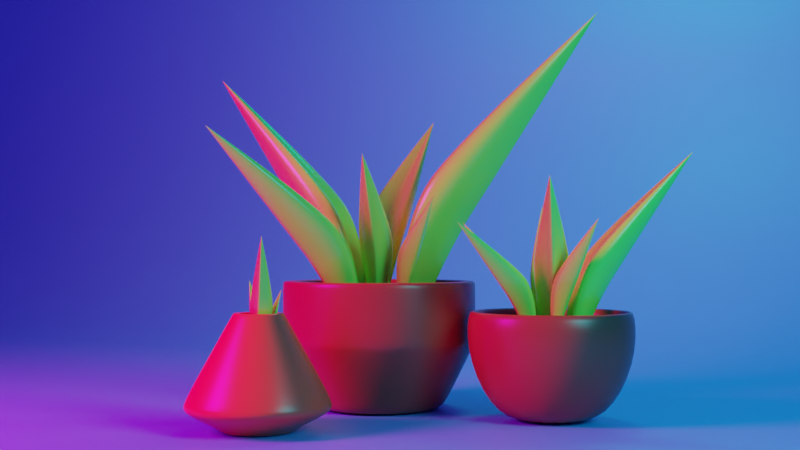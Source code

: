 # Source: stylized_plant.blend  (saved by Blender 3.5.10; exported with 4.5.12 LTS)
import bpy
from mathutils import Matrix  # noqa: F401  (used for matrix-valued properties, if any)

bpy.ops.wm.read_factory_settings(use_empty=True)
scene = bpy.context.scene
scene.name = 'Scene'

# ---- collections
col_collection = bpy.data.collections.new('Collection'); scene.collection.children.link(col_collection)

# ---- materials (node trees are filled in below, after node groups)
mat_material = bpy.data.materials.new('Material')
mat_material.use_transparent_shadow = False
mat_x = bpy.data.materials.new('горшок')
mat_x.use_transparent_shadow = False
mat_material_001 = bpy.data.materials.new('Material.001')
mat_material_001.use_transparent_shadow = False
mat_plant = bpy.data.materials.new('plant')
mat_plant.use_transparent_shadow = False
mat_x_1 = bpy.data.materials.new('фон')
mat_x_1.use_transparent_shadow = False

# ---- material node trees
mat_material.use_nodes = True; mat_material.node_tree.nodes.clear()
_N = mat_material.node_tree.nodes; _L = mat_material.node_tree.links
n0 = _N.new('ShaderNodeBsdfPrincipled'); n0.name = 'Principled BSDF'; n0.location = (10, 300)
n0.distribution = 'GGX'
n0.subsurface_method = 'RANDOM_WALK_SKIN'
n0.inputs[0].default_value = (0.956, 0.09084, 0.04519, 1.0)
n0.inputs[2].default_value = 0.335
n0.inputs[3].default_value = 1.45
n0.inputs[27].default_value = (0.0, 0.0, 0.0, 1.0)
n0.inputs[28].default_value = 1.0
n1 = _N.new('ShaderNodeOutputMaterial'); n1.name = 'Material Output'; n1.location = (300, 300)
_L.new(n0.outputs[0], n1.inputs[0])
n1.is_active_output = True
mat_x.use_nodes = True; mat_x.node_tree.nodes.clear()
_N = mat_x.node_tree.nodes; _L = mat_x.node_tree.links
n0 = _N.new('ShaderNodeBsdfPrincipled'); n0.name = 'Principled BSDF'; n0.location = (10, 300)
n0.distribution = 'GGX'
n0.subsurface_method = 'RANDOM_WALK_SKIN'
n0.inputs[0].default_value = (0.4179, 0.05448, 0.0319, 1.0)
n0.inputs[2].default_value = 0.335
n0.inputs[3].default_value = 1.45
n0.inputs[27].default_value = (0.0, 0.0, 0.0, 1.0)
n0.inputs[28].default_value = 1.0
n1 = _N.new('ShaderNodeOutputMaterial'); n1.name = 'Material Output'; n1.location = (300, 300)
_L.new(n0.outputs[0], n1.inputs[0])
n1.is_active_output = True
mat_material_001.use_nodes = True; mat_material_001.node_tree.nodes.clear()
_N = mat_material_001.node_tree.nodes; _L = mat_material_001.node_tree.links
n0 = _N.new('ShaderNodeBsdfPrincipled'); n0.name = 'Principled BSDF'; n0.location = (10, 300)
n0.distribution = 'GGX'
n0.subsurface_method = 'RANDOM_WALK_SKIN'
n0.inputs[0].default_value = (0.0678, 0.03663, 0.02967, 1.0)
n0.inputs[2].default_value = 0.882
n0.inputs[3].default_value = 1.45
n0.inputs[27].default_value = (0.0, 0.0, 0.0, 1.0)
n0.inputs[28].default_value = 1.0
n1 = _N.new('ShaderNodeOutputMaterial'); n1.name = 'Material Output'; n1.location = (300, 300)
_L.new(n0.outputs[0], n1.inputs[0])
n1.is_active_output = True
mat_plant.use_nodes = True; mat_plant.node_tree.nodes.clear()
_N = mat_plant.node_tree.nodes; _L = mat_plant.node_tree.links
n0 = _N.new('ShaderNodeBsdfPrincipled'); n0.name = 'Principled BSDF'; n0.location = (10, 300)
n0.distribution = 'GGX'
n0.subsurface_method = 'RANDOM_WALK_SKIN'
n0.inputs[0].default_value = (0.6038, 0.9473, 0.09084, 1.0)
n0.inputs[2].default_value = 0.215
n0.inputs[3].default_value = 1.45
n0.inputs[27].default_value = (0.0, 0.0, 0.0, 1.0)
n0.inputs[28].default_value = 1.0
n1 = _N.new('ShaderNodeOutputMaterial'); n1.name = 'Material Output'; n1.location = (300, 300)
_L.new(n0.outputs[0], n1.inputs[0])
n1.is_active_output = True
mat_x_1.use_nodes = True; mat_x_1.node_tree.nodes.clear()
_N = mat_x_1.node_tree.nodes; _L = mat_x_1.node_tree.links
n0 = _N.new('ShaderNodeBsdfPrincipled'); n0.name = 'Principled BSDF'; n0.location = (10, 300)
n0.distribution = 'GGX'
n0.subsurface_method = 'RANDOM_WALK_SKIN'
n0.inputs[0].default_value = (0.1559, 0.3663, 0.956, 1.0)
n0.inputs[3].default_value = 1.45
n0.inputs[27].default_value = (0.0, 0.0, 0.0, 1.0)
n0.inputs[28].default_value = 1.0
n1 = _N.new('ShaderNodeOutputMaterial'); n1.name = 'Material Output'; n1.location = (300, 300)
_L.new(n0.outputs[0], n1.inputs[0])
n1.is_active_output = True

# ---- world
world_world = bpy.data.worlds.new('World'); scene.world = world_world
world_world.use_nodes = True; world_world.node_tree.nodes.clear()
_N = world_world.node_tree.nodes; _L = world_world.node_tree.links
n0 = _N.new('ShaderNodeOutputWorld'); n0.name = 'World Output'; n0.location = (300, 300)
n1 = _N.new('ShaderNodeBackground'); n1.name = 'Background'; n1.location = (10, 300)
n1.inputs[0].default_value = (0.000861, 0.0, 0.02342, 1.0)
n1.inputs[1].default_value = 9.3
_L.new(n1.outputs[0], n0.inputs[0])
n0.is_active_output = True
world_world.color = (0.05088, 0.05088, 0.05088)
world_world.use_sun_shadow = False
world_world.sun_shadow_jitter_overblur = 0.0

# ---- cameras
cam_camera_001 = bpy.data.cameras.new('Camera.001')

# ---- lights
light_area = bpy.data.lights.new('Area', 'AREA')
light_area.color = (0.4564, 0.0, 0.2083)
light_area.transmission_factor = 0.0
light_area.energy = 3.927e+04
light_area.shadow_maximum_resolution = 0.006
light_area.use_absolute_resolution = True
light_area.size = 9.81
light_area.size_y = 1.0
light_area_001 = bpy.data.lights.new('Area.001', 'AREA')
light_area_001.color = (0.0, 0.9015, 1.0)
light_area_001.transmission_factor = 0.0
light_area_001.energy = 3927.0
light_area_001.shadow_maximum_resolution = 0.006
light_area_001.use_absolute_resolution = True
light_area_001.size = 9.81
light_area_001.size_y = 1.0
light_area_002 = bpy.data.lights.new('Area.002', 'AREA')
light_area_002.color = (0.0, 1.0, 0.9695)
light_area_002.transmission_factor = 0.0
light_area_002.energy = 4712.0
light_area_002.shadow_maximum_resolution = 0.006
light_area_002.use_absolute_resolution = True
light_area_002.size = 9.81
light_area_002.size_y = 1.0

# ---- meshes
me_vert = bpy.data.meshes.new('Vert')
me_vert.from_pydata([(0.0, 0.0, 0.0), (-2.004, 0.0, 0.0), (-3.997, -0.02266, 1.129), (-1.073, 0.02114, 6.474), (-3.997, -0.02266, 1.259), (-3.942, -0.02266, 1.019), (-1.073, 0.02114, 6.358), (-2.091, 2.332e-08, 0.1736), (-1.783, 0.0, 0.0)], [(8, 1), (5, 2), (6, 3), (2, 4), (7, 5), (4, 6), (1, 7), (0, 8)], [])
me_vert.materials.append(mat_material)
me_vert.update()
me_vert_001 = bpy.data.meshes.new('Vert.001')
me_vert_001.from_pydata([(0.0, 0.0, 0.0), (-2.004, 0.0, 0.0), (-3.005, 2.679e-07, 1.994), (-3.005, 2.679e-07, 3.998)], [(0, 1), (1, 2), (2, 3)], [])
me_vert_001.materials.append(mat_x)
me_vert_001.update()
me_vert_002 = bpy.data.meshes.new('Vert.002')
me_vert_002.from_pydata([(0.0, 0.0, 0.0), (-2.004, 0.0, 0.0), (-3.005, 2.679e-07, 1.994), (-3.005, 2.679e-07, 3.998), (-3.005, 2.679e-07, 2.123), (-2.95, 2.531e-07, 1.884), (-3.005, 2.679e-07, 3.882), (-2.091, 2.332e-08, 0.1736), (-1.783, 0.0, 0.0)], [(8, 1), (5, 2), (6, 3), (2, 4), (7, 5), (4, 6), (1, 7), (0, 8)], [])
me_vert_002.materials.append(mat_x)
me_vert_002.update()
me_circle = bpy.data.meshes.new('Circle')
me_circle.from_pydata([(0.0, 1.0, 0.0253), (-0.1951, 0.9808, 0.0551), (-0.3827, 0.9239, 0.04819), (-0.5556, 0.8315, 0.007662), (-0.7071, 0.7071, 0.003333), (-0.8315, 0.5556, 0.01314), (-0.9239, 0.3827, 0.04494), (-0.9808, 0.1951, 0.01716), (-1.0, 0.0, 0.04665), (-0.9808, -0.1951, 0.01117), (-0.9239, -0.3827, 0.04506), (-0.8315, -0.5556, 0.05257), (-0.7071, -0.7071, 0.02494), (-0.5556, -0.8315, 0.05667), (-0.3827, -0.9239, 0.05548), (-0.1951, -0.9808, 0.006666), (0.0, -1.0, 0.004051), (0.1951, -0.9808, 0.05711), (0.3827, -0.9239, 0.01678), (0.5556, -0.8315, 0.0387), (0.7071, -0.7071, 0.03869), (0.8315, -0.5556, 0.0002792), (0.9239, -0.3827, 0.03111), (0.9808, -0.1951, 0.02202), (1.0, 0.0, 0.05812), (0.9808, 0.1951, 0.02788), (0.9239, 0.3827, 0.02479), (0.8315, 0.5556, 0.005439), (0.7071, 0.7071, 0.02748), (0.5556, 0.8315, 0.0355), (0.3827, 0.9239, 0.01904), (0.1951, 0.9808, 0.004095), (-0.008461, 0.9323, 0.004912), (-0.2098, 0.8462, 0.04645), (-0.4013, 0.7257, 0.03097), (-0.5755, 0.5755, 0.01481), (-0.7257, 0.4013, 0.03669), (-0.8462, 0.2098, 0.03853), (-0.9323, 0.008461, 0.05647), (0.1852, 0.8413, 0.01047), (-0.01718, 0.7243, 0.0154), (-0.2168, 0.5773, 0.05413), (-0.4059, 0.4059, 0.05007), (-0.5773, 0.2168, 0.007582), (-0.7243, 0.01718, 0.05773), (-0.8413, -0.1852, 0.03739), (0.3765, 0.7133, 0.03343), (0.1842, 0.5664, 0.008105), (-0.01371, 0.3964, 0.02163), (-0.2098, 0.2098, 0.04911), (-0.3964, 0.01371, 0.06919), (-0.5664, -0.1842, 0.037), (-0.7133, -0.3765, 0.01969), (0.5556, 0.5556, 0.04945), (0.3827, 0.3827, 0.009834), (0.1951, 0.1951, 0.07972), (1.49e-08, 1.49e-08, 0.09078), (-0.1951, -0.1951, 0.03472), (-0.3827, -0.3827, 0.008537), (-0.5556, -0.5556, 0.06114), (0.7133, 0.3765, 0.06405), (0.5664, 0.1842, 0.01336), (0.3964, -0.01371, 0.02845), (0.2098, -0.2098, 0.04556), (0.01371, -0.3964, 0.01592), (-0.1842, -0.5664, 0.05675), (-0.3765, -0.7133, 0.05372), (0.8413, 0.1852, 0.02792), (0.7243, -0.01718, 0.02783), (0.5773, -0.2168, 0.03854), (0.4059, -0.4059, 0.04517), (0.2168, -0.5773, 0.01426), (0.01718, -0.7243, 0.02981), (-0.1852, -0.8413, 0.02647), (0.9323, -0.008461, 0.04918), (0.8462, -0.2098, 0.00627), (0.7257, -0.4013, 0.03052), (0.5755, -0.5755, 0.04978), (0.4013, -0.7257, 0.04263), (0.2098, -0.8462, 0.04997), (0.008461, -0.9323, 0.01972)], [], [(1, 32, 31, 0), (32, 39, 30, 31), (39, 46, 29, 30), (46, 53, 28, 29), (53, 60, 27, 28), (60, 67, 26, 27), (67, 74, 25, 26), (74, 23, 24, 25), (2, 33, 32, 1), (33, 40, 39, 32), (40, 47, 46, 39), (47, 54, 53, 46), (54, 61, 60, 53), (61, 68, 67, 60), (68, 75, 74, 67), (75, 22, 23, 74), (3, 34, 33, 2), (34, 41, 40, 33), (41, 48, 47, 40), (48, 55, 54, 47), (55, 62, 61, 54), (62, 69, 68, 61), (69, 76, 75, 68), (76, 21, 22, 75), (4, 35, 34, 3), (35, 42, 41, 34), (42, 49, 48, 41), (49, 56, 55, 48), (56, 63, 62, 55), (63, 70, 69, 62), (70, 77, 76, 69), (77, 20, 21, 76), (5, 36, 35, 4), (36, 43, 42, 35), (43, 50, 49, 42), (50, 57, 56, 49), (57, 64, 63, 56), (64, 71, 70, 63), (71, 78, 77, 70), (78, 19, 20, 77), (6, 37, 36, 5), (37, 44, 43, 36), (44, 51, 50, 43), (51, 58, 57, 50), (58, 65, 64, 57), (65, 72, 71, 64), (72, 79, 78, 71), (79, 18, 19, 78), (7, 38, 37, 6), (38, 45, 44, 37), (45, 52, 51, 44), (52, 59, 58, 51), (59, 66, 65, 58), (66, 73, 72, 65), (73, 80, 79, 72), (80, 17, 18, 79), (8, 9, 38, 7), (9, 10, 45, 38), (10, 11, 52, 45), (11, 12, 59, 52), (12, 13, 66, 59), (13, 14, 73, 66), (14, 15, 80, 73), (15, 16, 17, 80)])
me_circle.polygons.foreach_set('use_smooth', [True] * 64)
_uv = me_circle.uv_layers.new(name='UVMap')
_uv.uv.foreach_set('vector', [0.0, 0.0, 0.0, 0.0, 0.0, 0.0, 0.0, 0.0, 0.0, 0.0, 0.0, 0.0, 0.0, 0.0, 0.0, 0.0, 0.0, 0.0, 0.0, 0.0, 0.0, 0.0, 0.0, 0.0, 0.0, 0.0, 0.0, 0.0, 0.0, 0.0, 0.0, 0.0, 0.0, 0.0, 0.0, 0.0, 0.0, 0.0, 0.0, 0.0, 0.0, 0.0, 0.0, 0.0, 0.0, 0.0, 0.0, 0.0, 0.0, 0.0, 0.0, 0.0, 0.0, 0.0, 0.0, 0.0, 0.0, 0.0, 0.0, 0.0, 0.0, 0.0, 0.0, 0.0, 0.0, 0.0, 0.0, 0.0, 0.0, 0.0, 0.0, 0.0, 0.0, 0.0, 0.0, 0.0, 0.0, 0.0, 0.0, 0.0, 0.0, 0.0, 0.0, 0.0, 0.0, 0.0, 0.0, 0.0, 0.0, 0.0, 0.0, 0.0, 0.0, 0.0, 0.0, 0.0, 0.0, 0.0, 0.0, 0.0, 0.0, 0.0, 0.0, 0.0, 0.0, 0.0, 0.0, 0.0, 0.0, 0.0, 0.0, 0.0, 0.0, 0.0, 0.0, 0.0, 0.0, 0.0, 0.0, 0.0, 0.0, 0.0, 0.0, 0.0, 0.0, 0.0, 0.0, 0.0, 0.0, 0.0, 0.0, 0.0, 0.0, 0.0, 0.0, 0.0, 0.0, 0.0, 0.0, 0.0, 0.0, 0.0, 0.0, 0.0, 0.0, 0.0, 0.0, 0.0, 0.0, 0.0, 0.0, 0.0, 0.0, 0.0, 0.0, 0.0, 0.0, 0.0, 0.0, 0.0, 0.0, 0.0, 0.0, 0.0, 0.0, 0.0, 0.0, 0.0, 0.0, 0.0, 0.0, 0.0, 0.0, 0.0, 0.0, 0.0, 0.0, 0.0, 0.0, 0.0, 0.0, 0.0, 0.0, 0.0, 0.0, 0.0, 0.0, 0.0, 0.0, 0.0, 0.0, 0.0, 0.0, 0.0, 0.0, 0.0, 0.0, 0.0, 0.0, 0.0, 0.0, 0.0, 0.0, 0.0, 0.0, 0.0, 0.0, 0.0, 0.0, 0.0, 0.0, 0.0, 0.0, 0.0, 0.0, 0.0, 0.0, 0.0, 0.0, 0.0, 0.0, 0.0, 0.0, 0.0, 0.0, 0.0, 0.0, 0.0, 0.0, 0.0, 0.0, 0.0, 0.0, 0.0, 0.0, 0.0, 0.0, 0.0, 0.0, 0.0, 0.0, 0.0, 0.0, 0.0, 0.0, 0.0, 0.0, 0.0, 0.0, 0.0, 0.0, 0.0, 0.0, 0.0, 0.0, 0.0, 0.0, 0.0, 0.0, 0.0, 0.0, 0.0, 0.0, 0.0, 0.0, 0.0, 0.0, 0.0, 0.0, 0.0, 0.0, 0.0, 0.0, 0.0, 0.0, 0.0, 0.0, 0.0, 0.0, 0.0, 0.0, 0.0, 0.0, 0.0, 0.0, 0.0, 0.0, 0.0, 0.0, 0.0, 0.0, 0.0, 0.0, 0.0, 0.0, 0.0, 0.0, 0.0, 0.0, 0.0, 0.0, 0.0, 0.0, 0.0, 0.0, 0.0, 0.0, 0.0, 0.0, 0.0, 0.0, 0.0, 0.0, 0.0, 0.0, 0.0, 0.0, 0.0, 0.0, 0.0, 0.0, 0.0, 0.0, 0.0, 0.0, 0.0, 0.0, 0.0, 0.0, 0.0, 0.0, 0.0, 0.0, 0.0, 0.0, 0.0, 0.0, 0.0, 0.0, 0.0, 0.0, 0.0, 0.0, 0.0, 0.0, 0.0, 0.0, 0.0, 0.0, 0.0, 0.0, 0.0, 0.0, 0.0, 0.0, 0.0, 0.0, 0.0, 0.0, 0.0, 0.0, 0.0, 0.0, 0.0, 0.0, 0.0, 0.0, 0.0, 0.0, 0.0, 0.0, 0.0, 0.0, 0.0, 0.0, 0.0, 0.0, 0.0, 0.0, 0.0, 0.0, 0.0, 0.0, 0.0, 0.0, 0.0, 0.0, 0.0, 0.0, 0.0, 0.0, 0.0, 0.0, 0.0, 0.0, 0.0, 0.0, 0.0, 0.0, 0.0, 0.0, 0.0, 0.0, 0.0, 0.0, 0.0, 0.0, 0.0, 0.0, 0.0, 0.0, 0.0, 0.0, 0.0, 0.0, 0.0, 0.0, 0.0, 0.0, 0.0, 0.0, 0.0, 0.0, 0.0, 0.0, 0.0, 0.0, 0.0, 0.0, 0.0, 0.0, 0.0, 0.0, 0.0, 0.0, 0.0, 0.0, 0.0, 0.0, 0.0, 0.0, 0.0, 0.0, 0.0, 0.0, 0.0, 0.0, 0.0, 0.0, 0.0, 0.0, 0.0, 0.0, 0.0, 0.0, 0.0, 0.0, 0.0, 0.0, 0.0, 0.0, 0.0, 0.0, 0.0, 0.0, 0.0, 0.0, 0.0, 0.0, 0.0, 0.0, 0.0, 0.0, 0.0, 0.0, 0.0, 0.0, 0.0, 0.0, 0.0, 0.0, 0.0, 0.0, 0.0, 0.0, 0.0, 0.0, 0.0, 0.0, 0.0, 0.0, 0.0, 0.0, 0.0, 0.0, 0.0, 0.0, 0.0, 0.0, 0.0, 0.0, 0.0, 0.0, 0.0, 0.0, 0.0, 0.0, 0.0, 0.0, 0.0, 0.0, 0.0])
me_circle.materials.append(mat_material_001)
me_circle.update()
me_circle_001 = bpy.data.meshes.new('Circle.001')
me_circle_001.from_pydata([(0.0, 1.0, 0.0253), (-0.1951, 0.9808, 0.0551), (-0.3827, 0.9239, 0.04819), (-0.5556, 0.8315, 0.007662), (-0.7071, 0.7071, 0.003333), (-0.8315, 0.5556, 0.01314), (-0.9239, 0.3827, 0.04494), (-0.9808, 0.1951, 0.01716), (-1.0, 0.0, 0.04665), (-0.9808, -0.1951, 0.01117), (-0.9239, -0.3827, 0.04506), (-0.8315, -0.5556, 0.05257), (-0.7071, -0.7071, 0.02494), (-0.5556, -0.8315, 0.05667), (-0.3827, -0.9239, 0.05548), (-0.1951, -0.9808, 0.006666), (0.0, -1.0, 0.004051), (0.1951, -0.9808, 0.05711), (0.3827, -0.9239, 0.01678), (0.5556, -0.8315, 0.0387), (0.7071, -0.7071, 0.03869), (0.8315, -0.5556, 0.0002792), (0.9239, -0.3827, 0.03111), (0.9808, -0.1951, 0.02202), (1.0, 0.0, 0.05812), (0.9808, 0.1951, 0.02788), (0.9239, 0.3827, 0.02479), (0.8315, 0.5556, 0.005439), (0.7071, 0.7071, 0.02748), (0.5556, 0.8315, 0.0355), (0.3827, 0.9239, 0.01904), (0.1951, 0.9808, 0.004095), (-0.008461, 0.9323, 0.004912), (-0.2098, 0.8462, 0.04645), (-0.4013, 0.7257, 0.03097), (-0.5755, 0.5755, 0.01481), (-0.7257, 0.4013, 0.03669), (-0.8462, 0.2098, 0.03853), (-0.9323, 0.008461, 0.05647), (0.1852, 0.8413, 0.01047), (-0.01718, 0.7243, 0.0154), (-0.2168, 0.5773, 0.05413), (-0.4059, 0.4059, 0.05007), (-0.5773, 0.2168, 0.007582), (-0.7243, 0.01718, 0.05773), (-0.8413, -0.1852, 0.03739), (0.3765, 0.7133, 0.03343), (0.1842, 0.5664, 0.008105), (-0.01371, 0.3964, 0.02163), (-0.2098, 0.2098, 0.04911), (-0.3964, 0.01371, 0.06919), (-0.5664, -0.1842, 0.037), (-0.7133, -0.3765, 0.01969), (0.5556, 0.5556, 0.04945), (0.3827, 0.3827, 0.009834), (0.1951, 0.1951, 0.07972), (1.49e-08, 1.49e-08, 0.09078), (-0.1951, -0.1951, 0.03472), (-0.3827, -0.3827, 0.008537), (-0.5556, -0.5556, 0.06114), (0.7133, 0.3765, 0.06405), (0.5664, 0.1842, 0.01336), (0.3964, -0.01371, 0.02845), (0.2098, -0.2098, 0.04556), (0.01371, -0.3964, 0.01592), (-0.1842, -0.5664, 0.05675), (-0.3765, -0.7133, 0.05372), (0.8413, 0.1852, 0.02792), (0.7243, -0.01718, 0.02783), (0.5773, -0.2168, 0.03854), (0.4059, -0.4059, 0.04517), (0.2168, -0.5773, 0.01426), (0.01718, -0.7243, 0.02981), (-0.1852, -0.8413, 0.02647), (0.9323, -0.008461, 0.04918), (0.8462, -0.2098, 0.00627), (0.7257, -0.4013, 0.03052), (0.5755, -0.5755, 0.04978), (0.4013, -0.7257, 0.04263), (0.2098, -0.8462, 0.04997), (0.008461, -0.9323, 0.01972)], [], [(1, 32, 31, 0), (32, 39, 30, 31), (39, 46, 29, 30), (46, 53, 28, 29), (53, 60, 27, 28), (60, 67, 26, 27), (67, 74, 25, 26), (74, 23, 24, 25), (2, 33, 32, 1), (33, 40, 39, 32), (40, 47, 46, 39), (47, 54, 53, 46), (54, 61, 60, 53), (61, 68, 67, 60), (68, 75, 74, 67), (75, 22, 23, 74), (3, 34, 33, 2), (34, 41, 40, 33), (41, 48, 47, 40), (48, 55, 54, 47), (55, 62, 61, 54), (62, 69, 68, 61), (69, 76, 75, 68), (76, 21, 22, 75), (4, 35, 34, 3), (35, 42, 41, 34), (42, 49, 48, 41), (49, 56, 55, 48), (56, 63, 62, 55), (63, 70, 69, 62), (70, 77, 76, 69), (77, 20, 21, 76), (5, 36, 35, 4), (36, 43, 42, 35), (43, 50, 49, 42), (50, 57, 56, 49), (57, 64, 63, 56), (64, 71, 70, 63), (71, 78, 77, 70), (78, 19, 20, 77), (6, 37, 36, 5), (37, 44, 43, 36), (44, 51, 50, 43), (51, 58, 57, 50), (58, 65, 64, 57), (65, 72, 71, 64), (72, 79, 78, 71), (79, 18, 19, 78), (7, 38, 37, 6), (38, 45, 44, 37), (45, 52, 51, 44), (52, 59, 58, 51), (59, 66, 65, 58), (66, 73, 72, 65), (73, 80, 79, 72), (80, 17, 18, 79), (8, 9, 38, 7), (9, 10, 45, 38), (10, 11, 52, 45), (11, 12, 59, 52), (12, 13, 66, 59), (13, 14, 73, 66), (14, 15, 80, 73), (15, 16, 17, 80)])
me_circle_001.polygons.foreach_set('use_smooth', [True] * 64)
_uv = me_circle_001.uv_layers.new(name='UVMap')
_uv.uv.foreach_set('vector', [0.0, 0.0, 0.0, 0.0, 0.0, 0.0, 0.0, 0.0, 0.0, 0.0, 0.0, 0.0, 0.0, 0.0, 0.0, 0.0, 0.0, 0.0, 0.0, 0.0, 0.0, 0.0, 0.0, 0.0, 0.0, 0.0, 0.0, 0.0, 0.0, 0.0, 0.0, 0.0, 0.0, 0.0, 0.0, 0.0, 0.0, 0.0, 0.0, 0.0, 0.0, 0.0, 0.0, 0.0, 0.0, 0.0, 0.0, 0.0, 0.0, 0.0, 0.0, 0.0, 0.0, 0.0, 0.0, 0.0, 0.0, 0.0, 0.0, 0.0, 0.0, 0.0, 0.0, 0.0, 0.0, 0.0, 0.0, 0.0, 0.0, 0.0, 0.0, 0.0, 0.0, 0.0, 0.0, 0.0, 0.0, 0.0, 0.0, 0.0, 0.0, 0.0, 0.0, 0.0, 0.0, 0.0, 0.0, 0.0, 0.0, 0.0, 0.0, 0.0, 0.0, 0.0, 0.0, 0.0, 0.0, 0.0, 0.0, 0.0, 0.0, 0.0, 0.0, 0.0, 0.0, 0.0, 0.0, 0.0, 0.0, 0.0, 0.0, 0.0, 0.0, 0.0, 0.0, 0.0, 0.0, 0.0, 0.0, 0.0, 0.0, 0.0, 0.0, 0.0, 0.0, 0.0, 0.0, 0.0, 0.0, 0.0, 0.0, 0.0, 0.0, 0.0, 0.0, 0.0, 0.0, 0.0, 0.0, 0.0, 0.0, 0.0, 0.0, 0.0, 0.0, 0.0, 0.0, 0.0, 0.0, 0.0, 0.0, 0.0, 0.0, 0.0, 0.0, 0.0, 0.0, 0.0, 0.0, 0.0, 0.0, 0.0, 0.0, 0.0, 0.0, 0.0, 0.0, 0.0, 0.0, 0.0, 0.0, 0.0, 0.0, 0.0, 0.0, 0.0, 0.0, 0.0, 0.0, 0.0, 0.0, 0.0, 0.0, 0.0, 0.0, 0.0, 0.0, 0.0, 0.0, 0.0, 0.0, 0.0, 0.0, 0.0, 0.0, 0.0, 0.0, 0.0, 0.0, 0.0, 0.0, 0.0, 0.0, 0.0, 0.0, 0.0, 0.0, 0.0, 0.0, 0.0, 0.0, 0.0, 0.0, 0.0, 0.0, 0.0, 0.0, 0.0, 0.0, 0.0, 0.0, 0.0, 0.0, 0.0, 0.0, 0.0, 0.0, 0.0, 0.0, 0.0, 0.0, 0.0, 0.0, 0.0, 0.0, 0.0, 0.0, 0.0, 0.0, 0.0, 0.0, 0.0, 0.0, 0.0, 0.0, 0.0, 0.0, 0.0, 0.0, 0.0, 0.0, 0.0, 0.0, 0.0, 0.0, 0.0, 0.0, 0.0, 0.0, 0.0, 0.0, 0.0, 0.0, 0.0, 0.0, 0.0, 0.0, 0.0, 0.0, 0.0, 0.0, 0.0, 0.0, 0.0, 0.0, 0.0, 0.0, 0.0, 0.0, 0.0, 0.0, 0.0, 0.0, 0.0, 0.0, 0.0, 0.0, 0.0, 0.0, 0.0, 0.0, 0.0, 0.0, 0.0, 0.0, 0.0, 0.0, 0.0, 0.0, 0.0, 0.0, 0.0, 0.0, 0.0, 0.0, 0.0, 0.0, 0.0, 0.0, 0.0, 0.0, 0.0, 0.0, 0.0, 0.0, 0.0, 0.0, 0.0, 0.0, 0.0, 0.0, 0.0, 0.0, 0.0, 0.0, 0.0, 0.0, 0.0, 0.0, 0.0, 0.0, 0.0, 0.0, 0.0, 0.0, 0.0, 0.0, 0.0, 0.0, 0.0, 0.0, 0.0, 0.0, 0.0, 0.0, 0.0, 0.0, 0.0, 0.0, 0.0, 0.0, 0.0, 0.0, 0.0, 0.0, 0.0, 0.0, 0.0, 0.0, 0.0, 0.0, 0.0, 0.0, 0.0, 0.0, 0.0, 0.0, 0.0, 0.0, 0.0, 0.0, 0.0, 0.0, 0.0, 0.0, 0.0, 0.0, 0.0, 0.0, 0.0, 0.0, 0.0, 0.0, 0.0, 0.0, 0.0, 0.0, 0.0, 0.0, 0.0, 0.0, 0.0, 0.0, 0.0, 0.0, 0.0, 0.0, 0.0, 0.0, 0.0, 0.0, 0.0, 0.0, 0.0, 0.0, 0.0, 0.0, 0.0, 0.0, 0.0, 0.0, 0.0, 0.0, 0.0, 0.0, 0.0, 0.0, 0.0, 0.0, 0.0, 0.0, 0.0, 0.0, 0.0, 0.0, 0.0, 0.0, 0.0, 0.0, 0.0, 0.0, 0.0, 0.0, 0.0, 0.0, 0.0, 0.0, 0.0, 0.0, 0.0, 0.0, 0.0, 0.0, 0.0, 0.0, 0.0, 0.0, 0.0, 0.0, 0.0, 0.0, 0.0, 0.0, 0.0, 0.0, 0.0, 0.0, 0.0, 0.0, 0.0, 0.0, 0.0, 0.0, 0.0, 0.0, 0.0, 0.0, 0.0, 0.0, 0.0, 0.0, 0.0, 0.0, 0.0, 0.0, 0.0, 0.0, 0.0, 0.0, 0.0, 0.0, 0.0, 0.0, 0.0, 0.0, 0.0, 0.0, 0.0, 0.0, 0.0, 0.0, 0.0, 0.0, 0.0, 0.0, 0.0, 0.0, 0.0, 0.0, 0.0, 0.0, 0.0, 0.0, 0.0, 0.0, 0.0, 0.0, 0.0, 0.0, 0.0, 0.0, 0.0])
me_circle_001.materials.append(mat_material_001)
me_circle_001.update()
me_circle_002 = bpy.data.meshes.new('Circle.002')
me_circle_002.from_pydata([(0.0, 1.0, 0.0253), (-0.1951, 0.9808, 0.0551), (-0.3827, 0.9239, 0.04819), (-0.5556, 0.8315, 0.007662), (-0.7071, 0.7071, 0.003333), (-0.8315, 0.5556, 0.01314), (-0.9239, 0.3827, 0.04494), (-0.9808, 0.1951, 0.01716), (-1.0, 0.0, 0.04665), (-0.9808, -0.1951, 0.01117), (-0.9239, -0.3827, 0.04506), (-0.8315, -0.5556, 0.05257), (-0.7071, -0.7071, 0.02494), (-0.5556, -0.8315, 0.05667), (-0.3827, -0.9239, 0.05548), (-0.1951, -0.9808, 0.006666), (0.0, -1.0, 0.004051), (0.1951, -0.9808, 0.05711), (0.3827, -0.9239, 0.01678), (0.5556, -0.8315, 0.0387), (0.7071, -0.7071, 0.03869), (0.8315, -0.5556, 0.0002792), (0.9239, -0.3827, 0.03111), (0.9808, -0.1951, 0.02202), (1.0, 0.0, 0.05812), (0.9808, 0.1951, 0.02788), (0.9239, 0.3827, 0.02479), (0.8315, 0.5556, 0.005439), (0.7071, 0.7071, 0.02748), (0.5556, 0.8315, 0.0355), (0.3827, 0.9239, 0.01904), (0.1951, 0.9808, 0.004095), (-0.008461, 0.9323, 0.004912), (-0.2098, 0.8462, 0.04645), (-0.4013, 0.7257, 0.03097), (-0.5755, 0.5755, 0.01481), (-0.7257, 0.4013, 0.03669), (-0.8462, 0.2098, 0.03853), (-0.9323, 0.008461, 0.05647), (0.1852, 0.8413, 0.01047), (-0.01718, 0.7243, 0.0154), (-0.2168, 0.5773, 0.05413), (-0.4059, 0.4059, 0.05007), (-0.5773, 0.2168, 0.007582), (-0.7243, 0.01718, 0.05773), (-0.8413, -0.1852, 0.03739), (0.3765, 0.7133, 0.03343), (0.1842, 0.5664, 0.008105), (-0.01371, 0.3964, 0.02163), (-0.2098, 0.2098, 0.04911), (-0.3964, 0.01371, 0.06919), (-0.5664, -0.1842, 0.037), (-0.7133, -0.3765, 0.01969), (0.5556, 0.5556, 0.04945), (0.3827, 0.3827, 0.009834), (0.1951, 0.1951, 0.07972), (1.49e-08, 1.49e-08, 0.09078), (-0.1951, -0.1951, 0.03472), (-0.3827, -0.3827, 0.008537), (-0.5556, -0.5556, 0.06114), (0.7133, 0.3765, 0.06405), (0.5664, 0.1842, 0.01336), (0.3964, -0.01371, 0.02845), (0.2098, -0.2098, 0.04556), (0.01371, -0.3964, 0.01592), (-0.1842, -0.5664, 0.05675), (-0.3765, -0.7133, 0.05372), (0.8413, 0.1852, 0.02792), (0.7243, -0.01718, 0.02783), (0.5773, -0.2168, 0.03854), (0.4059, -0.4059, 0.04517), (0.2168, -0.5773, 0.01426), (0.01718, -0.7243, 0.02981), (-0.1852, -0.8413, 0.02647), (0.9323, -0.008461, 0.04918), (0.8462, -0.2098, 0.00627), (0.7257, -0.4013, 0.03052), (0.5755, -0.5755, 0.04978), (0.4013, -0.7257, 0.04263), (0.2098, -0.8462, 0.04997), (0.008461, -0.9323, 0.01972)], [], [(1, 32, 31, 0), (32, 39, 30, 31), (39, 46, 29, 30), (46, 53, 28, 29), (53, 60, 27, 28), (60, 67, 26, 27), (67, 74, 25, 26), (74, 23, 24, 25), (2, 33, 32, 1), (33, 40, 39, 32), (40, 47, 46, 39), (47, 54, 53, 46), (54, 61, 60, 53), (61, 68, 67, 60), (68, 75, 74, 67), (75, 22, 23, 74), (3, 34, 33, 2), (34, 41, 40, 33), (41, 48, 47, 40), (48, 55, 54, 47), (55, 62, 61, 54), (62, 69, 68, 61), (69, 76, 75, 68), (76, 21, 22, 75), (4, 35, 34, 3), (35, 42, 41, 34), (42, 49, 48, 41), (49, 56, 55, 48), (56, 63, 62, 55), (63, 70, 69, 62), (70, 77, 76, 69), (77, 20, 21, 76), (5, 36, 35, 4), (36, 43, 42, 35), (43, 50, 49, 42), (50, 57, 56, 49), (57, 64, 63, 56), (64, 71, 70, 63), (71, 78, 77, 70), (78, 19, 20, 77), (6, 37, 36, 5), (37, 44, 43, 36), (44, 51, 50, 43), (51, 58, 57, 50), (58, 65, 64, 57), (65, 72, 71, 64), (72, 79, 78, 71), (79, 18, 19, 78), (7, 38, 37, 6), (38, 45, 44, 37), (45, 52, 51, 44), (52, 59, 58, 51), (59, 66, 65, 58), (66, 73, 72, 65), (73, 80, 79, 72), (80, 17, 18, 79), (8, 9, 38, 7), (9, 10, 45, 38), (10, 11, 52, 45), (11, 12, 59, 52), (12, 13, 66, 59), (13, 14, 73, 66), (14, 15, 80, 73), (15, 16, 17, 80)])
me_circle_002.polygons.foreach_set('use_smooth', [True] * 64)
_uv = me_circle_002.uv_layers.new(name='UVMap')
_uv.uv.foreach_set('vector', [0.0, 0.0, 0.0, 0.0, 0.0, 0.0, 0.0, 0.0, 0.0, 0.0, 0.0, 0.0, 0.0, 0.0, 0.0, 0.0, 0.0, 0.0, 0.0, 0.0, 0.0, 0.0, 0.0, 0.0, 0.0, 0.0, 0.0, 0.0, 0.0, 0.0, 0.0, 0.0, 0.0, 0.0, 0.0, 0.0, 0.0, 0.0, 0.0, 0.0, 0.0, 0.0, 0.0, 0.0, 0.0, 0.0, 0.0, 0.0, 0.0, 0.0, 0.0, 0.0, 0.0, 0.0, 0.0, 0.0, 0.0, 0.0, 0.0, 0.0, 0.0, 0.0, 0.0, 0.0, 0.0, 0.0, 0.0, 0.0, 0.0, 0.0, 0.0, 0.0, 0.0, 0.0, 0.0, 0.0, 0.0, 0.0, 0.0, 0.0, 0.0, 0.0, 0.0, 0.0, 0.0, 0.0, 0.0, 0.0, 0.0, 0.0, 0.0, 0.0, 0.0, 0.0, 0.0, 0.0, 0.0, 0.0, 0.0, 0.0, 0.0, 0.0, 0.0, 0.0, 0.0, 0.0, 0.0, 0.0, 0.0, 0.0, 0.0, 0.0, 0.0, 0.0, 0.0, 0.0, 0.0, 0.0, 0.0, 0.0, 0.0, 0.0, 0.0, 0.0, 0.0, 0.0, 0.0, 0.0, 0.0, 0.0, 0.0, 0.0, 0.0, 0.0, 0.0, 0.0, 0.0, 0.0, 0.0, 0.0, 0.0, 0.0, 0.0, 0.0, 0.0, 0.0, 0.0, 0.0, 0.0, 0.0, 0.0, 0.0, 0.0, 0.0, 0.0, 0.0, 0.0, 0.0, 0.0, 0.0, 0.0, 0.0, 0.0, 0.0, 0.0, 0.0, 0.0, 0.0, 0.0, 0.0, 0.0, 0.0, 0.0, 0.0, 0.0, 0.0, 0.0, 0.0, 0.0, 0.0, 0.0, 0.0, 0.0, 0.0, 0.0, 0.0, 0.0, 0.0, 0.0, 0.0, 0.0, 0.0, 0.0, 0.0, 0.0, 0.0, 0.0, 0.0, 0.0, 0.0, 0.0, 0.0, 0.0, 0.0, 0.0, 0.0, 0.0, 0.0, 0.0, 0.0, 0.0, 0.0, 0.0, 0.0, 0.0, 0.0, 0.0, 0.0, 0.0, 0.0, 0.0, 0.0, 0.0, 0.0, 0.0, 0.0, 0.0, 0.0, 0.0, 0.0, 0.0, 0.0, 0.0, 0.0, 0.0, 0.0, 0.0, 0.0, 0.0, 0.0, 0.0, 0.0, 0.0, 0.0, 0.0, 0.0, 0.0, 0.0, 0.0, 0.0, 0.0, 0.0, 0.0, 0.0, 0.0, 0.0, 0.0, 0.0, 0.0, 0.0, 0.0, 0.0, 0.0, 0.0, 0.0, 0.0, 0.0, 0.0, 0.0, 0.0, 0.0, 0.0, 0.0, 0.0, 0.0, 0.0, 0.0, 0.0, 0.0, 0.0, 0.0, 0.0, 0.0, 0.0, 0.0, 0.0, 0.0, 0.0, 0.0, 0.0, 0.0, 0.0, 0.0, 0.0, 0.0, 0.0, 0.0, 0.0, 0.0, 0.0, 0.0, 0.0, 0.0, 0.0, 0.0, 0.0, 0.0, 0.0, 0.0, 0.0, 0.0, 0.0, 0.0, 0.0, 0.0, 0.0, 0.0, 0.0, 0.0, 0.0, 0.0, 0.0, 0.0, 0.0, 0.0, 0.0, 0.0, 0.0, 0.0, 0.0, 0.0, 0.0, 0.0, 0.0, 0.0, 0.0, 0.0, 0.0, 0.0, 0.0, 0.0, 0.0, 0.0, 0.0, 0.0, 0.0, 0.0, 0.0, 0.0, 0.0, 0.0, 0.0, 0.0, 0.0, 0.0, 0.0, 0.0, 0.0, 0.0, 0.0, 0.0, 0.0, 0.0, 0.0, 0.0, 0.0, 0.0, 0.0, 0.0, 0.0, 0.0, 0.0, 0.0, 0.0, 0.0, 0.0, 0.0, 0.0, 0.0, 0.0, 0.0, 0.0, 0.0, 0.0, 0.0, 0.0, 0.0, 0.0, 0.0, 0.0, 0.0, 0.0, 0.0, 0.0, 0.0, 0.0, 0.0, 0.0, 0.0, 0.0, 0.0, 0.0, 0.0, 0.0, 0.0, 0.0, 0.0, 0.0, 0.0, 0.0, 0.0, 0.0, 0.0, 0.0, 0.0, 0.0, 0.0, 0.0, 0.0, 0.0, 0.0, 0.0, 0.0, 0.0, 0.0, 0.0, 0.0, 0.0, 0.0, 0.0, 0.0, 0.0, 0.0, 0.0, 0.0, 0.0, 0.0, 0.0, 0.0, 0.0, 0.0, 0.0, 0.0, 0.0, 0.0, 0.0, 0.0, 0.0, 0.0, 0.0, 0.0, 0.0, 0.0, 0.0, 0.0, 0.0, 0.0, 0.0, 0.0, 0.0, 0.0, 0.0, 0.0, 0.0, 0.0, 0.0, 0.0, 0.0, 0.0, 0.0, 0.0, 0.0, 0.0, 0.0, 0.0, 0.0, 0.0, 0.0, 0.0, 0.0, 0.0, 0.0, 0.0, 0.0, 0.0, 0.0, 0.0, 0.0, 0.0, 0.0, 0.0, 0.0, 0.0, 0.0, 0.0, 0.0, 0.0, 0.0, 0.0, 0.0, 0.0, 0.0, 0.0, 0.0, 0.0, 0.0, 0.0, 0.0, 0.0, 0.0, 0.0, 0.0])
me_circle_002.materials.append(mat_material_001)
me_circle_002.update()
me_plane = bpy.data.meshes.new('Plane')
me_plane.from_pydata([(-1.808, -2.095, 0.0), (1.808, -2.095, 0.0), (-1.808, 1.0, 1.523), (1.808, 1.0, 1.523), (-1.808, 0.4285, 0.0), (-1.808, 1.0, 0.5715), (-1.808, 0.5764, 0.01947), (-1.808, 0.7143, 0.07656), (-1.808, 0.8326, 0.1674), (-1.808, 0.9234, 0.2857), (-1.808, 0.9805, 0.4236), (1.808, 1.0, 0.5715), (1.808, 0.4285, 0.0), (1.808, 0.9805, 0.4236), (1.808, 0.9234, 0.2857), (1.808, 0.8326, 0.1674), (1.808, 0.7143, 0.07656), (1.808, 0.5764, 0.01947)], [], [(5, 11, 3, 2), (11, 5, 10, 13), (13, 10, 9, 14), (14, 9, 8, 15), (15, 8, 7, 16), (16, 7, 6, 17), (17, 6, 4, 12), (0, 1, 12, 4)])
me_plane.polygons.foreach_set('use_smooth', [True] * 8)
_uv = me_plane.uv_layers.new(name='UVMap')
_uv.uv.foreach_set('vector', [0.0, 1.0, 1.0, 1.0, 1.0, 1.0, 0.0, 1.0, 1.0, 1.0, 0.0, 1.0, 0.0, 1.0, 1.0, 1.0, 1.0, 1.0, 0.0, 1.0, 0.0, 1.0, 1.0, 1.0, 1.0, 1.0, 0.0, 1.0, 0.0, 1.0, 1.0, 1.0, 1.0, 1.0, 0.0, 1.0, 0.0, 0.9077, 1.0, 0.9077, 1.0, 0.9077, 0.0, 0.9077, 0.0, 0.8631, 1.0, 0.8631, 1.0, 0.8631, 0.0, 0.8631, 0.0, 0.8154, 1.0, 0.8154, 0.0, 0.0, 1.0, 0.0, 1.0, 0.8154, 0.0, 0.8154])
me_plane.materials.append(mat_x_1)
me_plane.update()

# ---- curves / text
cu_nurbspath = bpy.data.curves.new('NurbsPath', 'CURVE')
cu_nurbspath.dimensions = '3D'
_sp = cu_nurbspath.splines.new('NURBS'); _sp.points.add(3)
_sp.points.foreach_set('co', [4.558, -0.1194, 9.253, 1.0, 1.407, 0.05797, 4.452, 1.0, 0.1894, 0.1018, 1.928, 1.0, 0.08573, -0.1194, -0.6243, 1.0])
_sp.points.foreach_set('radius', [0.0001701, 1.0, 1.061, 0.5058])
_sp.order_u = 3
_sp.order_v = 0
_sp.use_endpoint_u = True
cu_nurbspath.materials.append(mat_plant)
cu_nurbspath.use_path = True
cu_nurbspath.bevel_mode = 'OBJECT'
cu_nurbspath.bevel_depth = 0.35
cu_nurbspath.fill_mode = 'FULL'
cu_beziercircle = bpy.data.curves.new('BezierCircle', 'CURVE')
cu_beziercircle.dimensions = '3D'
_sp = cu_beziercircle.splines.new('BEZIER'); _sp.bezier_points.add(3)
_sp.bezier_points.foreach_set('co', [-1.02, 0.3946, -0.4748, 0.0, 0.1643, 0.0, 0.9795, 0.3946, -0.4748, 0.0, -1.0, 0.0])
_sp.bezier_points.foreach_set('handle_left', [-1.35, -0.2031, -0.6283, -0.2423, 0.1634, 0.001845, 0.7725, 0.763, -0.3744, 0.1567, -0.9986, -0.000481])
_sp.bezier_points.foreach_set('handle_right', [-0.8091, 0.7777, -0.3764, 0.2347, 0.1652, -0.001787, 1.309, -0.1912, -0.6344, -0.1587, -1.001, 0.0004872])
for _p, _l, _r in zip(_sp.bezier_points, ['AUTO', 'ALIGNED', 'AUTO', 'ALIGNED'], ['AUTO', 'ALIGNED', 'AUTO', 'ALIGNED']): _p.handle_left_type = _l; _p.handle_right_type = _r
_sp.order_u = 0
_sp.order_v = 0
_sp.use_cyclic_u = True
cu_beziercircle.use_path = True
cu_beziercircle.fill_mode = 'FULL'
cu_nurbspath_001 = bpy.data.curves.new('NurbsPath.001', 'CURVE')
cu_nurbspath_001.dimensions = '3D'
_sp = cu_nurbspath_001.splines.new('NURBS'); _sp.points.add(3)
_sp.points.foreach_set('co', [4.558, -0.1194, 9.253, 1.0, 1.407, 0.05797, 4.452, 1.0, 0.1894, 0.1018, 1.928, 1.0, 0.08573, -0.1194, -0.6243, 1.0])
_sp.points.foreach_set('radius', [0.0001701, 1.0, 1.061, 0.5058])
_sp.order_u = 3
_sp.order_v = 0
_sp.use_endpoint_u = True
cu_nurbspath_001.materials.append(mat_plant)
cu_nurbspath_001.use_path = True
cu_nurbspath_001.bevel_mode = 'OBJECT'
cu_nurbspath_001.bevel_depth = 0.35
cu_nurbspath_001.fill_mode = 'FULL'
cu_nurbspath_002 = bpy.data.curves.new('NurbsPath.002', 'CURVE')
cu_nurbspath_002.dimensions = '3D'
_sp = cu_nurbspath_002.splines.new('NURBS'); _sp.points.add(3)
_sp.points.foreach_set('co', [4.558, -0.1194, 9.253, 1.0, 1.407, 0.05797, 4.452, 1.0, 0.1894, 0.1018, 1.928, 1.0, 0.08573, -0.1194, -0.6243, 1.0])
_sp.points.foreach_set('radius', [0.0001701, 1.0, 1.061, 0.5058])
_sp.order_u = 3
_sp.order_v = 0
_sp.use_endpoint_u = True
cu_nurbspath_002.materials.append(mat_plant)
cu_nurbspath_002.use_path = True
cu_nurbspath_002.bevel_mode = 'OBJECT'
cu_nurbspath_002.bevel_depth = 0.35
cu_nurbspath_002.fill_mode = 'FULL'
cu_nurbspath_003 = bpy.data.curves.new('NurbsPath.003', 'CURVE')
cu_nurbspath_003.dimensions = '3D'
_sp = cu_nurbspath_003.splines.new('NURBS'); _sp.points.add(3)
_sp.points.foreach_set('co', [4.558, -0.1194, 9.253, 1.0, 1.407, 0.05797, 4.452, 1.0, 0.1894, 0.1018, 1.928, 1.0, 0.08573, -0.1194, -0.6243, 1.0])
_sp.points.foreach_set('radius', [0.0001701, 1.0, 1.061, 0.5058])
_sp.order_u = 3
_sp.order_v = 0
_sp.use_endpoint_u = True
cu_nurbspath_003.materials.append(mat_plant)
cu_nurbspath_003.use_path = True
cu_nurbspath_003.bevel_mode = 'OBJECT'
cu_nurbspath_003.bevel_depth = 0.35
cu_nurbspath_003.fill_mode = 'FULL'
cu_nurbspath_004 = bpy.data.curves.new('NurbsPath.004', 'CURVE')
cu_nurbspath_004.dimensions = '3D'
_sp = cu_nurbspath_004.splines.new('NURBS'); _sp.points.add(3)
_sp.points.foreach_set('co', [4.558, -0.1194, 9.253, 1.0, 1.407, 0.05797, 4.452, 1.0, 0.1894, 0.1018, 1.928, 1.0, 0.08573, -0.1194, -0.6243, 1.0])
_sp.points.foreach_set('radius', [0.0001701, 1.0, 1.061, 0.5058])
_sp.order_u = 3
_sp.order_v = 0
_sp.use_endpoint_u = True
cu_nurbspath_004.materials.append(mat_plant)
cu_nurbspath_004.use_path = True
cu_nurbspath_004.bevel_mode = 'OBJECT'
cu_nurbspath_004.bevel_depth = 0.35
cu_nurbspath_004.fill_mode = 'FULL'
cu_nurbspath_005 = bpy.data.curves.new('NurbsPath.005', 'CURVE')
cu_nurbspath_005.dimensions = '3D'
_sp = cu_nurbspath_005.splines.new('NURBS'); _sp.points.add(3)
_sp.points.foreach_set('co', [4.558, -0.1194, 9.253, 1.0, 1.407, 0.05797, 4.452, 1.0, 0.1894, 0.1018, 1.928, 1.0, 0.08573, -0.1194, -0.6243, 1.0])
_sp.points.foreach_set('radius', [0.0001701, 1.0, 1.061, 0.5058])
_sp.order_u = 3
_sp.order_v = 0
_sp.use_endpoint_u = True
cu_nurbspath_005.materials.append(mat_plant)
cu_nurbspath_005.use_path = True
cu_nurbspath_005.bevel_mode = 'OBJECT'
cu_nurbspath_005.bevel_depth = 0.35
cu_nurbspath_005.fill_mode = 'FULL'
cu_nurbspath_006 = bpy.data.curves.new('NurbsPath.006', 'CURVE')
cu_nurbspath_006.dimensions = '3D'
_sp = cu_nurbspath_006.splines.new('NURBS'); _sp.points.add(3)
_sp.points.foreach_set('co', [4.558, -0.1194, 9.253, 1.0, 1.407, 0.05797, 4.452, 1.0, 0.1894, 0.1018, 1.928, 1.0, 0.08573, -0.1194, -0.6243, 1.0])
_sp.points.foreach_set('radius', [0.0001701, 1.0, 1.061, 0.5058])
_sp.order_u = 3
_sp.order_v = 0
_sp.use_endpoint_u = True
cu_nurbspath_006.materials.append(mat_plant)
cu_nurbspath_006.use_path = True
cu_nurbspath_006.bevel_mode = 'OBJECT'
cu_nurbspath_006.bevel_depth = 0.35
cu_nurbspath_006.fill_mode = 'FULL'
cu_nurbspath_010 = bpy.data.curves.new('NurbsPath.010', 'CURVE')
cu_nurbspath_010.dimensions = '3D'
_sp = cu_nurbspath_010.splines.new('NURBS'); _sp.points.add(3)
_sp.points.foreach_set('co', [4.558, -0.1194, 9.253, 1.0, 1.407, 0.05797, 4.452, 1.0, 0.1894, 0.1018, 1.928, 1.0, 0.08573, -0.1194, -0.6243, 1.0])
_sp.points.foreach_set('radius', [0.0001701, 1.0, 1.061, 0.5058])
_sp.order_u = 3
_sp.order_v = 0
_sp.use_endpoint_u = True
cu_nurbspath_010.materials.append(mat_plant)
cu_nurbspath_010.use_path = True
cu_nurbspath_010.bevel_mode = 'OBJECT'
cu_nurbspath_010.bevel_depth = 0.35
cu_nurbspath_010.fill_mode = 'FULL'
cu_nurbspath_011 = bpy.data.curves.new('NurbsPath.011', 'CURVE')
cu_nurbspath_011.dimensions = '3D'
_sp = cu_nurbspath_011.splines.new('NURBS'); _sp.points.add(3)
_sp.points.foreach_set('co', [4.558, -0.1194, 9.253, 1.0, 1.407, 0.05797, 4.452, 1.0, 0.1894, 0.1018, 1.928, 1.0, 0.08573, -0.1194, -0.6243, 1.0])
_sp.points.foreach_set('radius', [0.0001701, 1.0, 1.061, 0.5058])
_sp.order_u = 3
_sp.order_v = 0
_sp.use_endpoint_u = True
cu_nurbspath_011.materials.append(mat_plant)
cu_nurbspath_011.use_path = True
cu_nurbspath_011.bevel_mode = 'OBJECT'
cu_nurbspath_011.bevel_depth = 0.35
cu_nurbspath_011.fill_mode = 'FULL'
cu_nurbspath_013 = bpy.data.curves.new('NurbsPath.013', 'CURVE')
cu_nurbspath_013.dimensions = '3D'
_sp = cu_nurbspath_013.splines.new('NURBS'); _sp.points.add(3)
_sp.points.foreach_set('co', [4.558, -0.1194, 9.253, 1.0, 1.407, 0.05797, 4.452, 1.0, 0.1894, 0.1018, 1.928, 1.0, 0.08573, -0.1194, -0.6243, 1.0])
_sp.points.foreach_set('radius', [0.0001701, 1.0, 1.061, 0.5058])
_sp.order_u = 3
_sp.order_v = 0
_sp.use_endpoint_u = True
cu_nurbspath_013.materials.append(mat_plant)
cu_nurbspath_013.use_path = True
cu_nurbspath_013.bevel_mode = 'OBJECT'
cu_nurbspath_013.bevel_depth = 0.35
cu_nurbspath_013.fill_mode = 'FULL'
cu_nurbspath_014 = bpy.data.curves.new('NurbsPath.014', 'CURVE')
cu_nurbspath_014.dimensions = '3D'
_sp = cu_nurbspath_014.splines.new('NURBS'); _sp.points.add(3)
_sp.points.foreach_set('co', [4.558, -0.1194, 9.253, 1.0, 1.407, 0.05797, 4.452, 1.0, 0.1894, 0.1018, 1.928, 1.0, 0.08573, -0.1194, -0.6243, 1.0])
_sp.points.foreach_set('radius', [0.0001701, 1.0, 1.061, 0.5058])
_sp.order_u = 3
_sp.order_v = 0
_sp.use_endpoint_u = True
cu_nurbspath_014.materials.append(mat_plant)
cu_nurbspath_014.use_path = True
cu_nurbspath_014.bevel_mode = 'OBJECT'
cu_nurbspath_014.bevel_depth = 0.35
cu_nurbspath_014.fill_mode = 'FULL'
cu_nurbspath_015 = bpy.data.curves.new('NurbsPath.015', 'CURVE')
cu_nurbspath_015.dimensions = '3D'
_sp = cu_nurbspath_015.splines.new('NURBS'); _sp.points.add(3)
_sp.points.foreach_set('co', [4.558, -0.1194, 9.253, 1.0, 1.407, 0.05797, 4.452, 1.0, 0.1894, 0.1018, 1.928, 1.0, 0.08573, -0.1194, -0.6243, 1.0])
_sp.points.foreach_set('radius', [0.0001701, 1.0, 1.061, 0.5058])
_sp.order_u = 3
_sp.order_v = 0
_sp.use_endpoint_u = True
cu_nurbspath_015.materials.append(mat_plant)
cu_nurbspath_015.use_path = True
cu_nurbspath_015.bevel_mode = 'OBJECT'
cu_nurbspath_015.bevel_depth = 0.35
cu_nurbspath_015.fill_mode = 'FULL'
cu_nurbspath_016 = bpy.data.curves.new('NurbsPath.016', 'CURVE')
cu_nurbspath_016.dimensions = '3D'
_sp = cu_nurbspath_016.splines.new('NURBS'); _sp.points.add(3)
_sp.points.foreach_set('co', [4.558, -0.1194, 9.253, 1.0, 1.407, 0.05797, 4.452, 1.0, 0.1894, 0.1018, 1.928, 1.0, 0.08573, -0.1194, -0.6243, 1.0])
_sp.points.foreach_set('radius', [0.0001701, 1.0, 1.061, 0.5058])
_sp.order_u = 3
_sp.order_v = 0
_sp.use_endpoint_u = True
cu_nurbspath_016.materials.append(mat_plant)
cu_nurbspath_016.use_path = True
cu_nurbspath_016.bevel_mode = 'OBJECT'
cu_nurbspath_016.bevel_depth = 0.35
cu_nurbspath_016.fill_mode = 'FULL'
cu_nurbspath_017 = bpy.data.curves.new('NurbsPath.017', 'CURVE')
cu_nurbspath_017.dimensions = '3D'
_sp = cu_nurbspath_017.splines.new('NURBS'); _sp.points.add(3)
_sp.points.foreach_set('co', [4.558, -0.1194, 9.253, 1.0, 1.407, 0.05797, 4.452, 1.0, 0.1894, 0.1018, 1.928, 1.0, 0.08573, -0.1194, -0.6243, 1.0])
_sp.points.foreach_set('radius', [0.0001701, 1.0, 1.061, 0.5058])
_sp.order_u = 3
_sp.order_v = 0
_sp.use_endpoint_u = True
cu_nurbspath_017.materials.append(mat_plant)
cu_nurbspath_017.use_path = True
cu_nurbspath_017.bevel_mode = 'OBJECT'
cu_nurbspath_017.bevel_depth = 0.35
cu_nurbspath_017.fill_mode = 'FULL'
cu_nurbspath_019 = bpy.data.curves.new('NurbsPath.019', 'CURVE')
cu_nurbspath_019.dimensions = '3D'
_sp = cu_nurbspath_019.splines.new('NURBS'); _sp.points.add(3)
_sp.points.foreach_set('co', [4.558, -0.1194, 9.253, 1.0, 1.407, 0.05797, 4.452, 1.0, 0.1894, 0.1018, 1.928, 1.0, 0.08573, -0.1194, -0.6243, 1.0])
_sp.points.foreach_set('radius', [0.0001701, 1.0, 1.061, 0.5058])
_sp.order_u = 3
_sp.order_v = 0
_sp.use_endpoint_u = True
cu_nurbspath_019.materials.append(mat_plant)
cu_nurbspath_019.use_path = True
cu_nurbspath_019.bevel_mode = 'OBJECT'
cu_nurbspath_019.bevel_depth = 0.35
cu_nurbspath_019.fill_mode = 'FULL'
cu_nurbspath_020 = bpy.data.curves.new('NurbsPath.020', 'CURVE')
cu_nurbspath_020.dimensions = '3D'
_sp = cu_nurbspath_020.splines.new('NURBS'); _sp.points.add(3)
_sp.points.foreach_set('co', [4.558, -0.1194, 9.253, 1.0, 1.407, 0.05797, 4.452, 1.0, 0.1894, 0.1018, 1.928, 1.0, 0.08573, -0.1194, -0.6243, 1.0])
_sp.points.foreach_set('radius', [0.0001701, 1.0, 1.061, 0.5058])
_sp.order_u = 3
_sp.order_v = 0
_sp.use_endpoint_u = True
cu_nurbspath_020.materials.append(mat_plant)
cu_nurbspath_020.use_path = True
cu_nurbspath_020.bevel_mode = 'OBJECT'
cu_nurbspath_020.bevel_depth = 0.35
cu_nurbspath_020.fill_mode = 'FULL'

# ---- objects
ob_vert = bpy.data.objects.new('Vert', me_vert)
ob_vert_001 = bpy.data.objects.new('Vert.001', me_vert_001)
ob_vert_002 = bpy.data.objects.new('Vert.002', me_vert_002)
ob_circle = bpy.data.objects.new('Circle', me_circle)
ob_nurbspath = bpy.data.objects.new('NurbsPath', cu_nurbspath)
ob_beziercircle = bpy.data.objects.new('BezierCircle', cu_beziercircle)
ob_nurbspath_001 = bpy.data.objects.new('NurbsPath.001', cu_nurbspath_001)
ob_nurbspath_002 = bpy.data.objects.new('NurbsPath.002', cu_nurbspath_002)
ob_nurbspath_003 = bpy.data.objects.new('NurbsPath.003', cu_nurbspath_003)
ob_nurbspath_004 = bpy.data.objects.new('NurbsPath.004', cu_nurbspath_004)
ob_nurbspath_005 = bpy.data.objects.new('NurbsPath.005', cu_nurbspath_005)
ob_nurbspath_006 = bpy.data.objects.new('NurbsPath.006', cu_nurbspath_006)
ob_circle_001 = bpy.data.objects.new('Circle.001', me_circle_001)
ob_nurbspath_010 = bpy.data.objects.new('NurbsPath.010', cu_nurbspath_010)
ob_nurbspath_011 = bpy.data.objects.new('NurbsPath.011', cu_nurbspath_011)
ob_nurbspath_013 = bpy.data.objects.new('NurbsPath.013', cu_nurbspath_013)
ob_circle_002 = bpy.data.objects.new('Circle.002', me_circle_002)
ob_nurbspath_007 = bpy.data.objects.new('NurbsPath.007', cu_nurbspath_014)
ob_nurbspath_008 = bpy.data.objects.new('NurbsPath.008', cu_nurbspath_015)
ob_nurbspath_009 = bpy.data.objects.new('NurbsPath.009', cu_nurbspath_016)
ob_nurbspath_012 = bpy.data.objects.new('NurbsPath.012', cu_nurbspath_017)
ob_nurbspath_015 = bpy.data.objects.new('NurbsPath.015', cu_nurbspath_019)
ob_nurbspath_016 = bpy.data.objects.new('NurbsPath.016', cu_nurbspath_020)
ob_plane = bpy.data.objects.new('Plane', me_plane)
ob_camera = bpy.data.objects.new('Camera', cam_camera_001)
ob_area = bpy.data.objects.new('Area', light_area)
ob_area_001 = bpy.data.objects.new('Area.001', light_area_001)
ob_area_002 = bpy.data.objects.new('Area.002', light_area_002)

# ---- transforms, parenting, visibility, modifiers, constraints
ob_vert.location = (-0.9963, -12.23, 0.2197)
ob_vert.scale = (0.5192, 0.5192, 0.5192)
_m = ob_vert.modifiers.new('Screw', 'SCREW')
_m.use_merge_vertices = True
_m = ob_vert.modifiers.new('Solidify', 'SOLIDIFY')
_m.thickness = 0.433
_m = ob_vert.modifiers.new('Subdivision', 'SUBSURF')
_m.levels = 2
ob_vert_001.location = (6.291, -6.233, 0.3513)
ob_vert_001.scale = (0.8091, 0.8091, 0.8091)
_m = ob_vert_001.modifiers.new('Screw', 'SCREW')
_m.use_merge_vertices = True
_m = ob_vert_001.modifiers.new('Solidify', 'SOLIDIFY')
_m.thickness = 0.433
_m = ob_vert_001.modifiers.new('Subdivision', 'SUBSURF')
_m.levels = 2
ob_vert_002.location = (-0.03031, -5.987, 0.4447)
_m = ob_vert_002.modifiers.new('Screw', 'SCREW')
_m.use_merge_vertices = True
_m = ob_vert_002.modifiers.new('Solidify', 'SOLIDIFY')
_m.thickness = 0.433
_m = ob_vert_002.modifiers.new('Subdivision', 'SUBSURF')
_m.levels = 2
ob_circle.parent = ob_vert_002
ob_circle.matrix_parent_inverse = Matrix(((1.0, -0.0, 0.0, 0.03031), (-0.0, 1.0, -0.0, 0.0), (0.0, 0.0, 1.0, -0.0), (-0.0, 0.0, -0.0, 1.0)))
ob_circle.location = (0.0, 0.0, 3.429)
ob_circle.scale = (3.084, 3.084, 3.084)
ob_nurbspath.parent = ob_vert_002
ob_nurbspath.matrix_parent_inverse = Matrix(((1.0, -0.0, 0.0, 0.03031), (-0.0, 1.0, -0.0, 0.0), (0.0, 0.0, 1.0, -0.0), (-0.0, 0.0, -0.0, 1.0)))
ob_nurbspath.location = (0.677, 0.8743, 3.806)
ob_nurbspath.rotation_euler = (0.05754, 0.1547, 0.3247)
ob_nurbspath.scale = (1.121, 1.121, 1.121)
ob_beziercircle.location = (0.0, 8.192, 0.0)
ob_nurbspath_001.parent = ob_vert_002
ob_nurbspath_001.matrix_parent_inverse = Matrix(((1.0, -0.0, 0.0, 0.03031), (-0.0, 1.0, -0.0, 0.0), (0.0, 0.0, 1.0, -0.0), (-0.0, 0.0, -0.0, 1.0)))
ob_nurbspath_001.location = (-0.5161, 0.6027, 3.796)
ob_nurbspath_001.rotation_euler = (0.05754, 0.1547, 1.601)
ob_nurbspath_001.scale = (0.7509, 0.7509, 0.7509)
ob_nurbspath_002.parent = ob_vert_002
ob_nurbspath_002.matrix_parent_inverse = Matrix(((1.0, -0.0, 0.0, 0.03031), (-0.0, 1.0, -0.0, 0.0), (0.0, 0.0, 1.0, -0.0), (-0.0, 0.0, -0.0, 1.0)))
ob_nurbspath_002.location = (-0.6584, -0.514, 3.813)
ob_nurbspath_002.rotation_euler = (0.05754, 0.1547, -2.925)
ob_nurbspath_002.scale = (0.8865, 0.8865, 0.8865)
ob_nurbspath_003.parent = ob_vert_002
ob_nurbspath_003.matrix_parent_inverse = Matrix(((1.0, -0.0, 0.0, 0.03031), (-0.0, 1.0, -0.0, 0.0), (0.0, 0.0, 1.0, -0.0), (-0.0, 0.0, -0.0, 1.0)))
ob_nurbspath_003.location = (0.1043, -0.3242, 3.796)
ob_nurbspath_003.rotation_euler = (0.05754, 0.1547, -1.171)
ob_nurbspath_003.scale = (0.5182, 0.5182, 0.5182)
ob_nurbspath_004.parent = ob_vert_002
ob_nurbspath_004.matrix_parent_inverse = Matrix(((1.0, -0.0, 0.0, 0.03031), (-0.0, 1.0, -0.0, 0.0), (0.0, 0.0, 1.0, -0.0), (-0.0, 0.0, -0.0, 1.0)))
ob_nurbspath_004.location = (0.2271, 0.1252, 3.602)
ob_nurbspath_004.rotation_euler = (0.1623, 0.2694, 3.066)
ob_nurbspath_004.scale = (0.2178, 0.2178, 0.2178)
ob_nurbspath_005.parent = ob_vert_002
ob_nurbspath_005.matrix_parent_inverse = Matrix(((1.0, -0.0, 0.0, 0.03031), (-0.0, 1.0, -0.0, 0.0), (0.0, 0.0, 1.0, -0.0), (-0.0, 0.0, -0.0, 1.0)))
ob_nurbspath_005.location = (-0.4348, -1.523, 3.456)
ob_nurbspath_005.rotation_euler = (0.0579, 0.327, -1.937)
ob_nurbspath_005.scale = (0.7509, 0.7509, 0.7509)
ob_nurbspath_006.parent = ob_vert_002
ob_nurbspath_006.matrix_parent_inverse = Matrix(((1.0, -0.0, 0.0, 0.03031), (-0.0, 1.0, -0.0, 0.0), (0.0, 0.0, 1.0, -0.0), (-0.0, 0.0, -0.0, 1.0)))
ob_nurbspath_006.location = (1.231, -0.6766, 3.877)
ob_nurbspath_006.rotation_euler = (0.05754, 0.1547, -0.5356)
ob_nurbspath_006.scale = (0.352, 0.352, 0.352)
ob_circle_001.parent = ob_vert
ob_circle_001.matrix_parent_inverse = Matrix(((1.926, -0.0, -0.0, -0.01617), (-0.0, 1.926, 0.0, 36.54), (-0.0, -0.0, 1.926, -0.4232), (-0.0, 0.0, -0.0, 1.0)))
ob_circle_001.location = (0.008393, -19.0, 2.618)
ob_circle_001.scale = (1.048, 1.048, 1.048)
ob_nurbspath_010.parent = ob_vert
ob_nurbspath_010.matrix_parent_inverse = Matrix(((1.926, -0.0, -0.0, -0.01617), (-0.0, 1.926, 0.0, 36.54), (-0.0, -0.0, 1.926, -0.4232), (-0.0, 0.0, -0.0, 1.0)))
ob_nurbspath_010.location = (0.06253, -19.14, 2.761)
ob_nurbspath_010.rotation_euler = (-0.09765, -0.2127, -1.166)
ob_nurbspath_010.scale = (0.3149, 0.3149, 0.3149)
ob_nurbspath_011.parent = ob_vert
ob_nurbspath_011.matrix_parent_inverse = Matrix(((1.926, -0.0, -0.0, -0.01617), (-0.0, 1.926, 0.0, 36.54), (-0.0, -0.0, 1.926, -0.4232), (-0.0, 0.0, -0.0, 1.0)))
ob_nurbspath_011.location = (-0.1088, -18.86, 2.71)
ob_nurbspath_011.rotation_euler = (0.01376, -0.1231, 2.623)
ob_nurbspath_011.scale = (0.1909, 0.1909, 0.1909)
ob_nurbspath_013.parent = ob_vert
ob_nurbspath_013.matrix_parent_inverse = Matrix(((1.926, -0.0, -0.0, -0.01617), (-0.0, 1.926, 0.0, 36.54), (-0.0, -0.0, 1.926, -0.4232), (-0.0, 0.0, -0.0, 1.0)))
ob_nurbspath_013.location = (0.1167, -18.6, 2.472)
ob_nurbspath_013.rotation_euler = (0.2536, -0.4012, 1.274)
ob_nurbspath_013.scale = (0.1828, 0.1828, 0.1828)
ob_circle_002.parent = ob_vert_001
ob_circle_002.matrix_parent_inverse = Matrix(((1.236, -0.0, 0.0, -15.61), (-0.0, 1.236, -0.0, 0.0), (0.0, -0.0, 1.236, -0.1797), (-0.0, 0.0, -0.0, 1.0)))
ob_circle_002.location = (12.67, 0.0, 2.92)
ob_circle_002.scale = (2.495, 2.495, 2.495)
ob_nurbspath_007.parent = ob_vert_001
ob_nurbspath_007.matrix_parent_inverse = Matrix(((1.236, -0.0, 0.0, -15.61), (-0.0, 1.236, -0.0, 0.0), (0.0, -0.0, 1.236, -0.1797), (-0.0, 0.0, -0.0, 1.0)))
ob_nurbspath_007.location = (13.36, -0.06554, 2.902)
ob_nurbspath_007.rotation_euler = (0.05754, 0.1547, 0.5749)
ob_nurbspath_007.scale = (0.662, 0.662, 0.662)
ob_nurbspath_008.parent = ob_vert_001
ob_nurbspath_008.matrix_parent_inverse = Matrix(((1.236, -0.0, 0.0, -15.61), (-0.0, 1.236, -0.0, 0.0), (0.0, -0.0, 1.236, -0.1797), (-0.0, 0.0, -0.0, 1.0)))
ob_nurbspath_008.location = (12.49, -0.03218, 2.975)
ob_nurbspath_008.rotation_euler = (0.05754, 0.1547, 2.043)
ob_nurbspath_008.scale = (0.4583, 0.4583, 0.4583)
ob_nurbspath_009.parent = ob_vert_001
ob_nurbspath_009.matrix_parent_inverse = Matrix(((1.236, -0.0, 0.0, -15.61), (-0.0, 1.236, -0.0, 0.0), (0.0, -0.0, 1.236, -0.1797), (-0.0, 0.0, -0.0, 1.0)))
ob_nurbspath_009.location = (12.02, -0.514, 3.144)
ob_nurbspath_009.rotation_euler = (0.05754, 0.1547, -2.925)
ob_nurbspath_009.scale = (0.3636, 0.3636, 0.3636)
ob_nurbspath_012.parent = ob_vert_001
ob_nurbspath_012.matrix_parent_inverse = Matrix(((1.236, -0.0, 0.0, -15.61), (-0.0, 1.236, -0.0, 0.0), (0.0, -0.0, 1.236, -0.1797), (-0.0, 0.0, -0.0, 1.0)))
ob_nurbspath_012.location = (12.78, -0.3242, 3.127)
ob_nurbspath_012.rotation_euler = (0.05754, 0.1547, -1.171)
ob_nurbspath_012.scale = (0.5182, 0.5182, 0.5182)
ob_nurbspath_015.parent = ob_vert_001
ob_nurbspath_015.matrix_parent_inverse = Matrix(((1.236, -0.0, 0.0, -15.61), (-0.0, 1.236, -0.0, 0.0), (0.0, -0.0, 1.236, -0.1797), (-0.0, 0.0, -0.0, 1.0)))
ob_nurbspath_015.location = (12.23, -0.959, 3.098)
ob_nurbspath_015.rotation_euler = (0.0579, 0.327, -1.937)
ob_nurbspath_015.scale = (0.4211, 0.4211, 0.4211)
ob_nurbspath_016.parent = ob_vert_001
ob_nurbspath_016.matrix_parent_inverse = Matrix(((1.236, -0.0, 0.0, -15.61), (-0.0, 1.236, -0.0, 0.0), (0.0, -0.0, 1.236, -0.1797), (-0.0, 0.0, -0.0, 1.0)))
ob_nurbspath_016.location = (13.16, -0.9432, 3.279)
ob_nurbspath_016.rotation_euler = (0.05754, 0.1547, -0.5356)
ob_nurbspath_016.scale = (0.352, 0.352, 0.352)
ob_plane.location = (0.0, 0.0, 0.0)
ob_plane.scale = (30.5, 30.5, 30.5)
ob_camera.location = (17.35, -40.84, 5.295)
ob_camera.rotation_euler = (1.599, 4.284e-07, 0.444)
ob_area.location = (-17.69, -29.44, 15.54)
ob_area.rotation_euler = (-0.09385, 1.082, -2.323)
ob_area_001.location = (27.04, -18.95, 14.33)
ob_area_001.rotation_euler = (-0.7348, 0.9506, -1.285)
ob_area_002.location = (3.06, 9.076, 32.44)
ob_area_002.rotation_euler = (-0.598, 0.5006, -2.498)
cu_nurbspath.bevel_object = ob_beziercircle
cu_nurbspath_001.bevel_object = ob_beziercircle
cu_nurbspath_002.bevel_object = ob_beziercircle
cu_nurbspath_003.bevel_object = ob_beziercircle
cu_nurbspath_004.bevel_object = ob_beziercircle
cu_nurbspath_005.bevel_object = ob_beziercircle
cu_nurbspath_006.bevel_object = ob_beziercircle
cu_nurbspath_010.bevel_object = ob_beziercircle
cu_nurbspath_011.bevel_object = ob_beziercircle
cu_nurbspath_013.bevel_object = ob_beziercircle
cu_nurbspath_014.bevel_object = ob_beziercircle
cu_nurbspath_015.bevel_object = ob_beziercircle
cu_nurbspath_016.bevel_object = ob_beziercircle
cu_nurbspath_017.bevel_object = ob_beziercircle
cu_nurbspath_019.bevel_object = ob_beziercircle
cu_nurbspath_020.bevel_object = ob_beziercircle

# ---- collection membership
col_collection.objects.link(ob_vert)
col_collection.objects.link(ob_vert_001)
col_collection.objects.link(ob_vert_002)
col_collection.objects.link(ob_circle)
col_collection.objects.link(ob_nurbspath)
col_collection.objects.link(ob_beziercircle)
col_collection.objects.link(ob_nurbspath_001)
col_collection.objects.link(ob_nurbspath_002)
col_collection.objects.link(ob_nurbspath_003)
col_collection.objects.link(ob_nurbspath_004)
col_collection.objects.link(ob_nurbspath_005)
col_collection.objects.link(ob_nurbspath_006)
col_collection.objects.link(ob_circle_001)
col_collection.objects.link(ob_nurbspath_010)
col_collection.objects.link(ob_nurbspath_011)
col_collection.objects.link(ob_nurbspath_013)
col_collection.objects.link(ob_circle_002)
col_collection.objects.link(ob_nurbspath_007)
col_collection.objects.link(ob_nurbspath_008)
col_collection.objects.link(ob_nurbspath_009)
col_collection.objects.link(ob_nurbspath_012)
col_collection.objects.link(ob_nurbspath_015)
col_collection.objects.link(ob_nurbspath_016)
col_collection.objects.link(ob_plane)
col_collection.objects.link(ob_camera)
col_collection.objects.link(ob_area)
col_collection.objects.link(ob_area_001)
col_collection.objects.link(ob_area_002)

# ---- scene / render settings (as saved in the file)
scene.camera = ob_camera
scene.frame_start = 1; scene.frame_end = 250; scene.frame_set(23)
scene.render.engine = 'BLENDER_EEVEE_NEXT'
scene.cycles.sampling_pattern = 'TABULATED_SOBOL'
scene.eevee.use_gtao = True
scene.eevee.use_raytracing = True
scene.view_settings.look = 'Medium High Contrast'
scene.view_settings.view_transform = 'Filmic'
bpy.context.view_layer.update()
